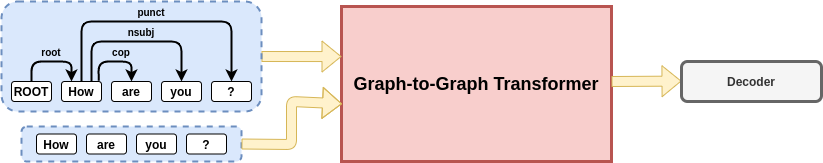

The diagram above was exported from draw.io. Its source (the exported page's mxGraphModel, read from the mxfile embedded in the PNG):
<mxGraphModel dx="1129" dy="628" grid="1" gridSize="10" guides="1" tooltips="1" connect="1" arrows="1" fold="1" page="1" pageScale="1" pageWidth="850" pageHeight="1100" math="0" shadow="0">
  <root>
    <mxCell id="0" />
    <mxCell id="1" parent="0" />
    <mxCell id="u31uJLhf6OvI_rbGtfYm-38" value="" style="rounded=1;whiteSpace=wrap;html=1;fillColor=#dae8fc;strokeColor=#6c8ebf;strokeWidth=2;dashed=1;" vertex="1" parent="1">
      <mxGeometry x="70" y="405" width="220" height="35" as="geometry" />
    </mxCell>
    <mxCell id="u31uJLhf6OvI_rbGtfYm-16" value="&lt;b&gt;&lt;font style=&quot;font-size: 18px&quot;&gt;Graph-to-Graph Transformer&lt;/font&gt;&lt;/b&gt;" style="rounded=0;whiteSpace=wrap;html=1;fillColor=#f8cecc;strokeColor=#b85450;strokeWidth=3;" vertex="1" parent="1">
      <mxGeometry x="390" y="285" width="270" height="155" as="geometry" />
    </mxCell>
    <mxCell id="u31uJLhf6OvI_rbGtfYm-17" value="" style="shape=flexArrow;endArrow=classic;html=1;strokeColor=#d6b656;exitX=1;exitY=0.5;exitDx=0;exitDy=0;fillColor=#fff2cc;entryX=0;entryY=0.323;entryDx=0;entryDy=0;entryPerimeter=0;" edge="1" parent="1" source="u31uJLhf6OvI_rbGtfYm-20" target="u31uJLhf6OvI_rbGtfYm-16">
      <mxGeometry width="50" height="50" relative="1" as="geometry">
        <mxPoint x="310" y="355" as="sourcePoint" />
        <mxPoint x="390" y="363" as="targetPoint" />
        <Array as="points" />
      </mxGeometry>
    </mxCell>
    <mxCell id="u31uJLhf6OvI_rbGtfYm-18" value="" style="shape=flexArrow;endArrow=classic;html=1;strokeColor=#d6b656;entryX=0;entryY=0.5;entryDx=0;entryDy=0;fillColor=#fff2cc;" edge="1" parent="1">
      <mxGeometry width="50" height="50" relative="1" as="geometry">
        <mxPoint x="660" y="360" as="sourcePoint" />
        <mxPoint x="729.9999999999998" y="359.59" as="targetPoint" />
      </mxGeometry>
    </mxCell>
    <mxCell id="u31uJLhf6OvI_rbGtfYm-20" value="" style="rounded=1;whiteSpace=wrap;html=1;fillColor=#dae8fc;strokeColor=#6c8ebf;strokeWidth=2;dashed=1;" vertex="1" parent="1">
      <mxGeometry x="50" y="280" width="260" height="110" as="geometry" />
    </mxCell>
    <mxCell id="u31uJLhf6OvI_rbGtfYm-21" value="&lt;b&gt;ROOT&lt;/b&gt;" style="rounded=1;whiteSpace=wrap;html=1;" vertex="1" parent="1">
      <mxGeometry x="60" y="360" width="40" height="20" as="geometry" />
    </mxCell>
    <mxCell id="u31uJLhf6OvI_rbGtfYm-22" value="&lt;b&gt;How&lt;/b&gt;" style="rounded=1;whiteSpace=wrap;html=1;" vertex="1" parent="1">
      <mxGeometry x="110" y="360" width="40" height="20" as="geometry" />
    </mxCell>
    <mxCell id="u31uJLhf6OvI_rbGtfYm-23" value="&lt;b&gt;are&lt;/b&gt;" style="rounded=1;whiteSpace=wrap;html=1;" vertex="1" parent="1">
      <mxGeometry x="160" y="360" width="40" height="20" as="geometry" />
    </mxCell>
    <mxCell id="u31uJLhf6OvI_rbGtfYm-24" value="&lt;b&gt;you&lt;/b&gt;" style="rounded=1;whiteSpace=wrap;html=1;" vertex="1" parent="1">
      <mxGeometry x="210" y="360" width="40" height="20" as="geometry" />
    </mxCell>
    <mxCell id="u31uJLhf6OvI_rbGtfYm-25" value="&lt;b&gt;?&lt;/b&gt;" style="rounded=1;whiteSpace=wrap;html=1;" vertex="1" parent="1">
      <mxGeometry x="260" y="360" width="40" height="20" as="geometry" />
    </mxCell>
    <mxCell id="u31uJLhf6OvI_rbGtfYm-26" value="" style="endArrow=classic;html=1;exitX=0.5;exitY=0;exitDx=0;exitDy=0;entryX=0.25;entryY=0;entryDx=0;entryDy=0;strokeWidth=2;" edge="1" parent="1" source="u31uJLhf6OvI_rbGtfYm-21" target="u31uJLhf6OvI_rbGtfYm-22">
      <mxGeometry width="50" height="50" relative="1" as="geometry">
        <mxPoint x="135" y="350" as="sourcePoint" />
        <mxPoint x="205" y="350" as="targetPoint" />
        <Array as="points">
          <mxPoint x="80" y="340" />
          <mxPoint x="120" y="340" />
        </Array>
      </mxGeometry>
    </mxCell>
    <mxCell id="u31uJLhf6OvI_rbGtfYm-27" value="" style="endArrow=classic;html=1;exitX=0.5;exitY=0;exitDx=0;exitDy=0;strokeWidth=2;entryX=0.5;entryY=0;entryDx=0;entryDy=0;" edge="1" parent="1" source="u31uJLhf6OvI_rbGtfYm-22" target="u31uJLhf6OvI_rbGtfYm-25">
      <mxGeometry width="50" height="50" relative="1" as="geometry">
        <mxPoint x="65" y="350" as="sourcePoint" />
        <mxPoint x="220" y="270" as="targetPoint" />
        <Array as="points">
          <mxPoint x="130" y="300" />
          <mxPoint x="280" y="300" />
        </Array>
      </mxGeometry>
    </mxCell>
    <mxCell id="u31uJLhf6OvI_rbGtfYm-28" value="" style="endArrow=classic;html=1;exitX=0.93;exitY=-0.04;exitDx=0;exitDy=0;strokeWidth=2;entryX=0.5;entryY=0;entryDx=0;entryDy=0;exitPerimeter=0;" edge="1" parent="1" source="u31uJLhf6OvI_rbGtfYm-22" target="u31uJLhf6OvI_rbGtfYm-23">
      <mxGeometry width="50" height="50" relative="1" as="geometry">
        <mxPoint x="192.5" y="350" as="sourcePoint" />
        <mxPoint x="330" y="290" as="targetPoint" />
        <Array as="points">
          <mxPoint x="147" y="340" />
          <mxPoint x="180" y="340" />
        </Array>
      </mxGeometry>
    </mxCell>
    <mxCell id="u31uJLhf6OvI_rbGtfYm-29" value="" style="endArrow=classic;html=1;exitX=0.75;exitY=0;exitDx=0;exitDy=0;strokeWidth=2;entryX=0.5;entryY=0;entryDx=0;entryDy=0;" edge="1" parent="1" source="u31uJLhf6OvI_rbGtfYm-22" target="u31uJLhf6OvI_rbGtfYm-24">
      <mxGeometry width="50" height="50" relative="1" as="geometry">
        <mxPoint x="210" y="370" as="sourcePoint" />
        <mxPoint x="240" y="370" as="targetPoint" />
        <Array as="points">
          <mxPoint x="140" y="320" />
          <mxPoint x="230" y="320" />
        </Array>
      </mxGeometry>
    </mxCell>
    <mxCell id="u31uJLhf6OvI_rbGtfYm-30" value="&lt;font style=&quot;font-size: 10px&quot;&gt;&lt;b&gt;root&lt;/b&gt;&lt;/font&gt;" style="text;html=1;strokeColor=none;fillColor=none;align=center;verticalAlign=middle;whiteSpace=wrap;rounded=0;" vertex="1" parent="1">
      <mxGeometry x="80" y="320" width="40" height="20" as="geometry" />
    </mxCell>
    <mxCell id="u31uJLhf6OvI_rbGtfYm-31" value="&lt;font style=&quot;font-size: 10px&quot;&gt;&lt;b&gt;punct&lt;/b&gt;&lt;/font&gt;" style="text;html=1;strokeColor=none;fillColor=none;align=center;verticalAlign=middle;whiteSpace=wrap;rounded=0;" vertex="1" parent="1">
      <mxGeometry x="180" y="280" width="40" height="20" as="geometry" />
    </mxCell>
    <mxCell id="u31uJLhf6OvI_rbGtfYm-32" value="&lt;font style=&quot;font-size: 10px&quot;&gt;&lt;b&gt;cop&lt;/b&gt;&lt;/font&gt;" style="text;html=1;strokeColor=none;fillColor=none;align=center;verticalAlign=middle;whiteSpace=wrap;rounded=0;" vertex="1" parent="1">
      <mxGeometry x="150" y="320" width="40" height="20" as="geometry" />
    </mxCell>
    <mxCell id="u31uJLhf6OvI_rbGtfYm-33" value="&lt;font style=&quot;font-size: 10px&quot;&gt;&lt;b&gt;nsubj&lt;br&gt;&lt;/b&gt;&lt;/font&gt;" style="text;html=1;strokeColor=none;fillColor=none;align=center;verticalAlign=middle;whiteSpace=wrap;rounded=0;" vertex="1" parent="1">
      <mxGeometry x="170" y="300" width="40" height="20" as="geometry" />
    </mxCell>
    <mxCell id="u31uJLhf6OvI_rbGtfYm-34" value="&lt;b&gt;How&lt;/b&gt;" style="rounded=1;whiteSpace=wrap;html=1;" vertex="1" parent="1">
      <mxGeometry x="85" y="412.5" width="40" height="20" as="geometry" />
    </mxCell>
    <mxCell id="u31uJLhf6OvI_rbGtfYm-35" value="&lt;b&gt;are&lt;/b&gt;" style="rounded=1;whiteSpace=wrap;html=1;" vertex="1" parent="1">
      <mxGeometry x="135" y="412.5" width="40" height="20" as="geometry" />
    </mxCell>
    <mxCell id="u31uJLhf6OvI_rbGtfYm-36" value="&lt;b&gt;you&lt;/b&gt;" style="rounded=1;whiteSpace=wrap;html=1;" vertex="1" parent="1">
      <mxGeometry x="185" y="412.5" width="40" height="20" as="geometry" />
    </mxCell>
    <mxCell id="u31uJLhf6OvI_rbGtfYm-37" value="&lt;b&gt;?&lt;/b&gt;" style="rounded=1;whiteSpace=wrap;html=1;" vertex="1" parent="1">
      <mxGeometry x="235" y="412.5" width="40" height="20" as="geometry" />
    </mxCell>
    <mxCell id="u31uJLhf6OvI_rbGtfYm-41" value="" style="shape=flexArrow;endArrow=classic;html=1;strokeColor=#d6b656;exitX=1;exitY=0.5;exitDx=0;exitDy=0;fillColor=#fff2cc;entryX=0.002;entryY=0.628;entryDx=0;entryDy=0;entryPerimeter=0;" edge="1" parent="1" source="u31uJLhf6OvI_rbGtfYm-38" target="u31uJLhf6OvI_rbGtfYm-16">
      <mxGeometry width="50" height="50" relative="1" as="geometry">
        <mxPoint x="320" y="345" as="sourcePoint" />
        <mxPoint x="390" y="360" as="targetPoint" />
        <Array as="points">
          <mxPoint x="340" y="423" />
          <mxPoint x="340" y="380" />
        </Array>
      </mxGeometry>
    </mxCell>
    <mxCell id="u31uJLhf6OvI_rbGtfYm-42" value="&lt;b&gt;Decoder&lt;/b&gt;" style="rounded=1;whiteSpace=wrap;html=1;strokeWidth=3;fillColor=#f5f5f5;strokeColor=#666666;fontColor=#333333;" vertex="1" parent="1">
      <mxGeometry x="730" y="340" width="140" height="40" as="geometry" />
    </mxCell>
  </root>
</mxGraphModel>